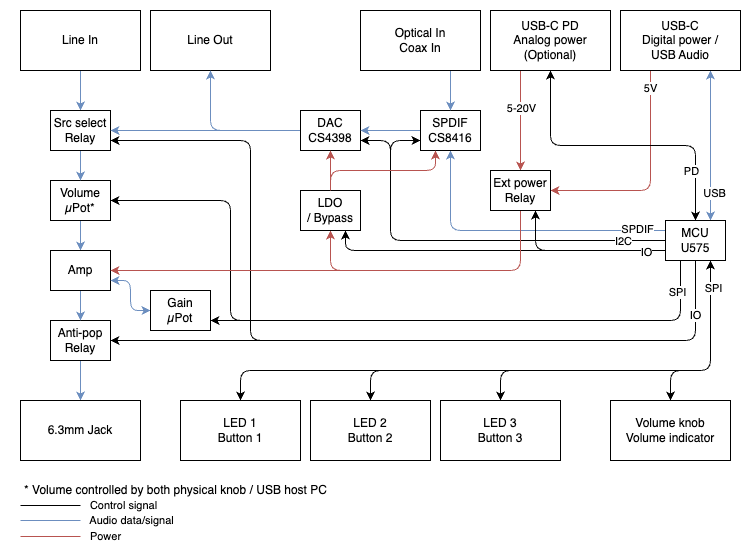

The diagram above was exported from draw.io. Its source (the exported page's mxGraphModel, read from the mxfile embedded in the PNG):
<mxGraphModel dx="681" dy="481" grid="1" gridSize="10" guides="1" tooltips="1" connect="1" arrows="1" fold="1" page="1" pageScale="1" pageWidth="827" pageHeight="1169" math="0" shadow="0">
  <root>
    <mxCell id="0" />
    <mxCell id="1" parent="0" />
    <mxCell id="n_GUoloKwii0JjfSqNVO-13" style="edgeStyle=orthogonalEdgeStyle;rounded=1;orthogonalLoop=1;jettySize=auto;html=1;exitX=0;exitY=0.5;exitDx=0;exitDy=0;entryX=0;entryY=0.75;entryDx=0;entryDy=0;" parent="1" source="EO7T-lwEUSpfjx_beom1-7" target="EO7T-lwEUSpfjx_beom1-54" edge="1">
      <mxGeometry relative="1" as="geometry">
        <Array as="points">
          <mxPoint x="410" y="330" />
          <mxPoint x="410" y="230" />
        </Array>
      </mxGeometry>
    </mxCell>
    <mxCell id="EO7T-lwEUSpfjx_beom1-37" style="edgeStyle=orthogonalEdgeStyle;rounded=0;orthogonalLoop=1;jettySize=auto;html=1;exitX=0.5;exitY=1;exitDx=0;exitDy=0;entryX=0.5;entryY=0;entryDx=0;entryDy=0;fillColor=#dae8fc;strokeColor=#6c8ebf;" parent="1" source="EO7T-lwEUSpfjx_beom1-1" target="EO7T-lwEUSpfjx_beom1-5" edge="1">
      <mxGeometry relative="1" as="geometry" />
    </mxCell>
    <mxCell id="EO7T-lwEUSpfjx_beom1-1" value="Line In" style="rounded=0;whiteSpace=wrap;html=1;" parent="1" vertex="1">
      <mxGeometry x="40" y="100" width="120" height="60" as="geometry" />
    </mxCell>
    <mxCell id="EO7T-lwEUSpfjx_beom1-2" value="Line Out" style="rounded=0;whiteSpace=wrap;html=1;" parent="1" vertex="1">
      <mxGeometry x="170" y="100" width="120" height="60" as="geometry" />
    </mxCell>
    <mxCell id="EO7T-lwEUSpfjx_beom1-18" style="edgeStyle=orthogonalEdgeStyle;rounded=0;orthogonalLoop=1;jettySize=auto;html=1;exitX=0.75;exitY=1;exitDx=0;exitDy=0;entryX=0.75;entryY=0;entryDx=0;entryDy=0;fillColor=#dae8fc;strokeColor=#6c8ebf;startArrow=classic;startFill=1;" parent="1" source="EO7T-lwEUSpfjx_beom1-3" target="EO7T-lwEUSpfjx_beom1-7" edge="1">
      <mxGeometry relative="1" as="geometry" />
    </mxCell>
    <mxCell id="n_GUoloKwii0JjfSqNVO-3" value="USB" style="edgeLabel;html=1;align=center;verticalAlign=middle;resizable=0;points=[];" parent="EO7T-lwEUSpfjx_beom1-18" vertex="1" connectable="0">
      <mxGeometry x="0.6242" y="1" relative="1" as="geometry">
        <mxPoint x="3" as="offset" />
      </mxGeometry>
    </mxCell>
    <mxCell id="EO7T-lwEUSpfjx_beom1-21" style="edgeStyle=orthogonalEdgeStyle;rounded=1;orthogonalLoop=1;jettySize=auto;html=1;exitX=0.25;exitY=1;exitDx=0;exitDy=0;entryX=1;entryY=0.5;entryDx=0;entryDy=0;fillColor=#f8cecc;strokeColor=#b85450;" parent="1" source="EO7T-lwEUSpfjx_beom1-3" target="EO7T-lwEUSpfjx_beom1-17" edge="1">
      <mxGeometry relative="1" as="geometry" />
    </mxCell>
    <mxCell id="EO7T-lwEUSpfjx_beom1-48" value="5V" style="edgeLabel;html=1;align=center;verticalAlign=middle;resizable=0;points=[];" parent="EO7T-lwEUSpfjx_beom1-21" vertex="1" connectable="0">
      <mxGeometry x="-0.7827" relative="1" as="geometry">
        <mxPoint y="-6" as="offset" />
      </mxGeometry>
    </mxCell>
    <mxCell id="EO7T-lwEUSpfjx_beom1-3" value="USB-C&lt;br&gt;Digital power /&lt;br&gt;USB Audio" style="rounded=0;whiteSpace=wrap;html=1;" parent="1" vertex="1">
      <mxGeometry x="640" y="100" width="120" height="60" as="geometry" />
    </mxCell>
    <mxCell id="EO7T-lwEUSpfjx_beom1-39" style="edgeStyle=orthogonalEdgeStyle;rounded=0;orthogonalLoop=1;jettySize=auto;html=1;exitX=0.5;exitY=1;exitDx=0;exitDy=0;entryX=0.5;entryY=0;entryDx=0;entryDy=0;fillColor=#dae8fc;strokeColor=#6c8ebf;" parent="1" source="EO7T-lwEUSpfjx_beom1-4" target="EO7T-lwEUSpfjx_beom1-16" edge="1">
      <mxGeometry relative="1" as="geometry" />
    </mxCell>
    <mxCell id="EO7T-lwEUSpfjx_beom1-4" value="Volume&lt;br&gt;µPot*" style="rounded=0;whiteSpace=wrap;html=1;" parent="1" vertex="1">
      <mxGeometry x="70" y="270" width="60" height="40" as="geometry" />
    </mxCell>
    <mxCell id="EO7T-lwEUSpfjx_beom1-38" style="edgeStyle=orthogonalEdgeStyle;rounded=0;orthogonalLoop=1;jettySize=auto;html=1;exitX=0.5;exitY=1;exitDx=0;exitDy=0;entryX=0.5;entryY=0;entryDx=0;entryDy=0;fillColor=#dae8fc;strokeColor=#6c8ebf;" parent="1" source="EO7T-lwEUSpfjx_beom1-5" target="EO7T-lwEUSpfjx_beom1-4" edge="1">
      <mxGeometry relative="1" as="geometry" />
    </mxCell>
    <mxCell id="EO7T-lwEUSpfjx_beom1-5" value="Src select&lt;br&gt;Relay" style="rounded=0;whiteSpace=wrap;html=1;" parent="1" vertex="1">
      <mxGeometry x="70" y="200" width="60" height="40" as="geometry" />
    </mxCell>
    <mxCell id="EO7T-lwEUSpfjx_beom1-41" style="edgeStyle=orthogonalEdgeStyle;rounded=0;orthogonalLoop=1;jettySize=auto;html=1;exitX=0.5;exitY=1;exitDx=0;exitDy=0;entryX=0.5;entryY=0;entryDx=0;entryDy=0;fillColor=#dae8fc;strokeColor=#6c8ebf;" parent="1" source="EO7T-lwEUSpfjx_beom1-6" target="EO7T-lwEUSpfjx_beom1-9" edge="1">
      <mxGeometry relative="1" as="geometry" />
    </mxCell>
    <mxCell id="EO7T-lwEUSpfjx_beom1-6" value="Anti-pop&lt;br&gt;Relay" style="rounded=0;whiteSpace=wrap;html=1;" parent="1" vertex="1">
      <mxGeometry x="70" y="410" width="60" height="40" as="geometry" />
    </mxCell>
    <mxCell id="EO7T-lwEUSpfjx_beom1-32" style="edgeStyle=orthogonalEdgeStyle;rounded=1;orthogonalLoop=1;jettySize=auto;html=1;exitX=0;exitY=0.25;exitDx=0;exitDy=0;fillColor=#dae8fc;strokeColor=#6c8ebf;entryX=0.5;entryY=1;entryDx=0;entryDy=0;" parent="1" source="EO7T-lwEUSpfjx_beom1-7" target="EO7T-lwEUSpfjx_beom1-54" edge="1">
      <mxGeometry relative="1" as="geometry">
        <mxPoint x="390" y="240" as="targetPoint" />
        <Array as="points">
          <mxPoint x="470" y="320" />
        </Array>
      </mxGeometry>
    </mxCell>
    <mxCell id="n_GUoloKwii0JjfSqNVO-5" value="SPDIF" style="edgeLabel;html=1;align=center;verticalAlign=middle;resizable=0;points=[];" parent="EO7T-lwEUSpfjx_beom1-32" vertex="1" connectable="0">
      <mxGeometry x="-0.8488" y="-1" relative="1" as="geometry">
        <mxPoint x="-6" as="offset" />
      </mxGeometry>
    </mxCell>
    <mxCell id="EO7T-lwEUSpfjx_beom1-34" style="edgeStyle=orthogonalEdgeStyle;rounded=1;orthogonalLoop=1;jettySize=auto;html=1;exitX=0.5;exitY=1;exitDx=0;exitDy=0;entryX=1;entryY=0.75;entryDx=0;entryDy=0;" parent="1" source="EO7T-lwEUSpfjx_beom1-7" target="EO7T-lwEUSpfjx_beom1-5" edge="1">
      <mxGeometry relative="1" as="geometry">
        <Array as="points">
          <mxPoint x="715" y="430" />
          <mxPoint x="270" y="430" />
          <mxPoint x="270" y="230" />
        </Array>
      </mxGeometry>
    </mxCell>
    <mxCell id="EO7T-lwEUSpfjx_beom1-35" style="edgeStyle=orthogonalEdgeStyle;rounded=1;orthogonalLoop=1;jettySize=auto;html=1;exitX=0.25;exitY=1;exitDx=0;exitDy=0;entryX=1;entryY=0.5;entryDx=0;entryDy=0;" parent="1" source="EO7T-lwEUSpfjx_beom1-7" target="EO7T-lwEUSpfjx_beom1-4" edge="1">
      <mxGeometry relative="1" as="geometry">
        <Array as="points">
          <mxPoint x="700" y="410" />
          <mxPoint x="250" y="410" />
          <mxPoint x="250" y="290" />
        </Array>
      </mxGeometry>
    </mxCell>
    <mxCell id="EO7T-lwEUSpfjx_beom1-36" style="edgeStyle=orthogonalEdgeStyle;rounded=1;orthogonalLoop=1;jettySize=auto;html=1;exitX=0.5;exitY=1;exitDx=0;exitDy=0;entryX=1;entryY=0.5;entryDx=0;entryDy=0;" parent="1" source="EO7T-lwEUSpfjx_beom1-7" target="EO7T-lwEUSpfjx_beom1-6" edge="1">
      <mxGeometry relative="1" as="geometry" />
    </mxCell>
    <mxCell id="rSCIldNaTfFO_30-BcLf-6" value="IO" style="edgeLabel;html=1;align=center;verticalAlign=middle;resizable=0;points=[];" vertex="1" connectable="0" parent="EO7T-lwEUSpfjx_beom1-36">
      <mxGeometry x="-0.8204" y="1" relative="1" as="geometry">
        <mxPoint x="-1" y="-5" as="offset" />
      </mxGeometry>
    </mxCell>
    <mxCell id="EO7T-lwEUSpfjx_beom1-51" style="edgeStyle=orthogonalEdgeStyle;orthogonalLoop=1;jettySize=auto;html=1;exitX=0.25;exitY=1;exitDx=0;exitDy=0;entryX=1;entryY=0.75;entryDx=0;entryDy=0;rounded=1;" parent="1" source="EO7T-lwEUSpfjx_beom1-7" target="EO7T-lwEUSpfjx_beom1-50" edge="1">
      <mxGeometry relative="1" as="geometry" />
    </mxCell>
    <mxCell id="n_GUoloKwii0JjfSqNVO-1" value="SPI" style="edgeLabel;html=1;align=center;verticalAlign=middle;resizable=0;points=[];" parent="EO7T-lwEUSpfjx_beom1-51" vertex="1" connectable="0">
      <mxGeometry x="-0.7645" relative="1" as="geometry">
        <mxPoint x="-1" y="-28" as="offset" />
      </mxGeometry>
    </mxCell>
    <mxCell id="n_GUoloKwii0JjfSqNVO-11" style="edgeStyle=orthogonalEdgeStyle;rounded=1;orthogonalLoop=1;jettySize=auto;html=1;exitX=0;exitY=0.5;exitDx=0;exitDy=0;entryX=1;entryY=0.75;entryDx=0;entryDy=0;" parent="1" source="EO7T-lwEUSpfjx_beom1-7" target="EO7T-lwEUSpfjx_beom1-8" edge="1">
      <mxGeometry relative="1" as="geometry">
        <Array as="points">
          <mxPoint x="410" y="330" />
          <mxPoint x="410" y="230" />
        </Array>
      </mxGeometry>
    </mxCell>
    <mxCell id="n_GUoloKwii0JjfSqNVO-12" value="I2C" style="edgeLabel;html=1;align=center;verticalAlign=middle;resizable=0;points=[];" parent="n_GUoloKwii0JjfSqNVO-11" vertex="1" connectable="0">
      <mxGeometry x="-0.7894" y="1" relative="1" as="geometry">
        <mxPoint as="offset" />
      </mxGeometry>
    </mxCell>
    <mxCell id="rSCIldNaTfFO_30-BcLf-2" style="edgeStyle=orthogonalEdgeStyle;rounded=1;orthogonalLoop=1;jettySize=auto;html=1;exitX=0;exitY=0.75;exitDx=0;exitDy=0;entryX=0.75;entryY=1;entryDx=0;entryDy=0;" edge="1" parent="1" source="EO7T-lwEUSpfjx_beom1-7" target="n_GUoloKwii0JjfSqNVO-7">
      <mxGeometry relative="1" as="geometry" />
    </mxCell>
    <mxCell id="rSCIldNaTfFO_30-BcLf-4" style="edgeStyle=orthogonalEdgeStyle;rounded=1;orthogonalLoop=1;jettySize=auto;html=1;exitX=0;exitY=0.75;exitDx=0;exitDy=0;entryX=0.75;entryY=1;entryDx=0;entryDy=0;" edge="1" parent="1" source="EO7T-lwEUSpfjx_beom1-7" target="EO7T-lwEUSpfjx_beom1-17">
      <mxGeometry relative="1" as="geometry" />
    </mxCell>
    <mxCell id="rSCIldNaTfFO_30-BcLf-5" value="IO" style="edgeLabel;html=1;align=center;verticalAlign=middle;resizable=0;points=[];" vertex="1" connectable="0" parent="rSCIldNaTfFO_30-BcLf-4">
      <mxGeometry x="-0.5891" relative="1" as="geometry">
        <mxPoint x="16" y="2" as="offset" />
      </mxGeometry>
    </mxCell>
    <mxCell id="EO7T-lwEUSpfjx_beom1-7" value="MCU&lt;br&gt;U575" style="rounded=0;whiteSpace=wrap;html=1;" parent="1" vertex="1">
      <mxGeometry x="685" y="310" width="60" height="40" as="geometry" />
    </mxCell>
    <mxCell id="EO7T-lwEUSpfjx_beom1-26" style="edgeStyle=orthogonalEdgeStyle;rounded=1;orthogonalLoop=1;jettySize=auto;html=1;exitX=0;exitY=0.5;exitDx=0;exitDy=0;entryX=1;entryY=0.5;entryDx=0;entryDy=0;fillColor=#dae8fc;strokeColor=#6c8ebf;" parent="1" source="EO7T-lwEUSpfjx_beom1-8" target="EO7T-lwEUSpfjx_beom1-5" edge="1">
      <mxGeometry relative="1" as="geometry" />
    </mxCell>
    <mxCell id="EO7T-lwEUSpfjx_beom1-27" style="edgeStyle=orthogonalEdgeStyle;rounded=1;orthogonalLoop=1;jettySize=auto;html=1;exitX=0;exitY=0.5;exitDx=0;exitDy=0;entryX=0.5;entryY=1;entryDx=0;entryDy=0;fillColor=#dae8fc;strokeColor=#6c8ebf;" parent="1" source="EO7T-lwEUSpfjx_beom1-8" target="EO7T-lwEUSpfjx_beom1-2" edge="1">
      <mxGeometry relative="1" as="geometry" />
    </mxCell>
    <mxCell id="EO7T-lwEUSpfjx_beom1-8" value="DAC&lt;br&gt;CS4398" style="rounded=0;whiteSpace=wrap;html=1;" parent="1" vertex="1">
      <mxGeometry x="320" y="200" width="60" height="40" as="geometry" />
    </mxCell>
    <mxCell id="EO7T-lwEUSpfjx_beom1-9" value="6.3mm Jack" style="rounded=0;whiteSpace=wrap;html=1;" parent="1" vertex="1">
      <mxGeometry x="40" y="490" width="120" height="60" as="geometry" />
    </mxCell>
    <mxCell id="EO7T-lwEUSpfjx_beom1-22" style="edgeStyle=orthogonalEdgeStyle;rounded=1;orthogonalLoop=1;jettySize=auto;html=1;exitX=0.5;exitY=0;exitDx=0;exitDy=0;entryX=0.75;entryY=1;entryDx=0;entryDy=0;startArrow=classic;startFill=1;" parent="1" source="EO7T-lwEUSpfjx_beom1-10" target="EO7T-lwEUSpfjx_beom1-7" edge="1">
      <mxGeometry relative="1" as="geometry">
        <Array as="points">
          <mxPoint x="690" y="460" />
          <mxPoint x="730" y="460" />
        </Array>
      </mxGeometry>
    </mxCell>
    <mxCell id="EO7T-lwEUSpfjx_beom1-10" value="Volume knob&lt;br&gt;Volume indicator" style="rounded=0;whiteSpace=wrap;html=1;" parent="1" vertex="1">
      <mxGeometry x="630" y="490" width="120" height="60" as="geometry" />
    </mxCell>
    <mxCell id="EO7T-lwEUSpfjx_beom1-25" style="edgeStyle=orthogonalEdgeStyle;rounded=1;orthogonalLoop=1;jettySize=auto;html=1;exitX=0.5;exitY=0;exitDx=0;exitDy=0;entryX=0.75;entryY=1;entryDx=0;entryDy=0;startArrow=classic;startFill=1;" parent="1" source="EO7T-lwEUSpfjx_beom1-11" target="EO7T-lwEUSpfjx_beom1-7" edge="1">
      <mxGeometry relative="1" as="geometry">
        <mxPoint x="700" y="360" as="targetPoint" />
        <Array as="points">
          <mxPoint x="260" y="460" />
          <mxPoint x="730" y="460" />
        </Array>
      </mxGeometry>
    </mxCell>
    <mxCell id="EO7T-lwEUSpfjx_beom1-11" value="LED 1&lt;br&gt;Button 1" style="rounded=0;whiteSpace=wrap;html=1;" parent="1" vertex="1">
      <mxGeometry x="200" y="490" width="120" height="60" as="geometry" />
    </mxCell>
    <mxCell id="EO7T-lwEUSpfjx_beom1-24" style="edgeStyle=orthogonalEdgeStyle;rounded=1;orthogonalLoop=1;jettySize=auto;html=1;exitX=0.5;exitY=0;exitDx=0;exitDy=0;startArrow=classic;startFill=1;" parent="1" source="EO7T-lwEUSpfjx_beom1-12" edge="1">
      <mxGeometry relative="1" as="geometry">
        <mxPoint x="730" y="350" as="targetPoint" />
        <Array as="points">
          <mxPoint x="390" y="460" />
          <mxPoint x="730" y="460" />
        </Array>
      </mxGeometry>
    </mxCell>
    <mxCell id="EO7T-lwEUSpfjx_beom1-12" value="LED 2&lt;br&gt;Button 2" style="rounded=0;whiteSpace=wrap;html=1;" parent="1" vertex="1">
      <mxGeometry x="330" y="490" width="120" height="60" as="geometry" />
    </mxCell>
    <mxCell id="EO7T-lwEUSpfjx_beom1-23" style="edgeStyle=orthogonalEdgeStyle;rounded=1;orthogonalLoop=1;jettySize=auto;html=1;exitX=0.5;exitY=0;exitDx=0;exitDy=0;entryX=0.75;entryY=1;entryDx=0;entryDy=0;startArrow=classic;startFill=1;" parent="1" source="EO7T-lwEUSpfjx_beom1-13" target="EO7T-lwEUSpfjx_beom1-7" edge="1">
      <mxGeometry relative="1" as="geometry">
        <Array as="points">
          <mxPoint x="520" y="460" />
          <mxPoint x="730" y="460" />
        </Array>
      </mxGeometry>
    </mxCell>
    <mxCell id="n_GUoloKwii0JjfSqNVO-2" value="SPI" style="edgeLabel;html=1;align=center;verticalAlign=middle;resizable=0;points=[];" parent="EO7T-lwEUSpfjx_beom1-23" vertex="1" connectable="0">
      <mxGeometry x="0.8413" y="-1" relative="1" as="geometry">
        <mxPoint x="2" as="offset" />
      </mxGeometry>
    </mxCell>
    <mxCell id="EO7T-lwEUSpfjx_beom1-13" value="LED 3&lt;br&gt;Button 3" style="rounded=0;whiteSpace=wrap;html=1;" parent="1" vertex="1">
      <mxGeometry x="460" y="490" width="120" height="60" as="geometry" />
    </mxCell>
    <mxCell id="EO7T-lwEUSpfjx_beom1-19" style="edgeStyle=orthogonalEdgeStyle;rounded=0;orthogonalLoop=1;jettySize=auto;html=1;exitX=0.25;exitY=1;exitDx=0;exitDy=0;entryX=0.5;entryY=0;entryDx=0;entryDy=0;fillColor=#f8cecc;strokeColor=#b85450;" parent="1" source="EO7T-lwEUSpfjx_beom1-14" target="EO7T-lwEUSpfjx_beom1-17" edge="1">
      <mxGeometry relative="1" as="geometry">
        <mxPoint x="570" y="200" as="targetPoint" />
      </mxGeometry>
    </mxCell>
    <mxCell id="EO7T-lwEUSpfjx_beom1-61" value="5-20V" style="edgeLabel;html=1;align=center;verticalAlign=middle;resizable=0;points=[];" parent="EO7T-lwEUSpfjx_beom1-19" vertex="1" connectable="0">
      <mxGeometry x="-0.2429" y="1" relative="1" as="geometry">
        <mxPoint as="offset" />
      </mxGeometry>
    </mxCell>
    <mxCell id="EO7T-lwEUSpfjx_beom1-14" value="USB-C PD&lt;br&gt;Analog power&lt;br&gt;(Optional)" style="rounded=0;whiteSpace=wrap;html=1;" parent="1" vertex="1">
      <mxGeometry x="510" y="100" width="120" height="60" as="geometry" />
    </mxCell>
    <mxCell id="EO7T-lwEUSpfjx_beom1-30" style="edgeStyle=orthogonalEdgeStyle;rounded=1;orthogonalLoop=1;jettySize=auto;html=1;exitX=0.5;exitY=1;exitDx=0;exitDy=0;entryX=0.5;entryY=0;entryDx=0;entryDy=0;startArrow=classic;startFill=1;" parent="1" source="EO7T-lwEUSpfjx_beom1-14" target="EO7T-lwEUSpfjx_beom1-7" edge="1">
      <mxGeometry relative="1" as="geometry">
        <mxPoint x="600" y="220" as="sourcePoint" />
      </mxGeometry>
    </mxCell>
    <mxCell id="n_GUoloKwii0JjfSqNVO-6" value="PD" style="edgeLabel;html=1;align=center;verticalAlign=middle;resizable=0;points=[];" parent="EO7T-lwEUSpfjx_beom1-30" vertex="1" connectable="0">
      <mxGeometry x="-0.1692" y="2" relative="1" as="geometry">
        <mxPoint x="93" y="28" as="offset" />
      </mxGeometry>
    </mxCell>
    <mxCell id="EO7T-lwEUSpfjx_beom1-40" style="edgeStyle=orthogonalEdgeStyle;rounded=0;orthogonalLoop=1;jettySize=auto;html=1;exitX=0.5;exitY=1;exitDx=0;exitDy=0;entryX=0.5;entryY=0;entryDx=0;entryDy=0;fillColor=#dae8fc;strokeColor=#6c8ebf;" parent="1" source="EO7T-lwEUSpfjx_beom1-16" target="EO7T-lwEUSpfjx_beom1-6" edge="1">
      <mxGeometry relative="1" as="geometry" />
    </mxCell>
    <mxCell id="EO7T-lwEUSpfjx_beom1-16" value="Amp" style="rounded=0;whiteSpace=wrap;html=1;" parent="1" vertex="1">
      <mxGeometry x="70" y="340" width="60" height="40" as="geometry" />
    </mxCell>
    <mxCell id="EO7T-lwEUSpfjx_beom1-33" style="edgeStyle=orthogonalEdgeStyle;rounded=1;orthogonalLoop=1;jettySize=auto;html=1;exitX=0.5;exitY=1;exitDx=0;exitDy=0;entryX=1;entryY=0.5;entryDx=0;entryDy=0;fillColor=#f8cecc;strokeColor=#b85450;" parent="1" source="EO7T-lwEUSpfjx_beom1-17" target="EO7T-lwEUSpfjx_beom1-16" edge="1">
      <mxGeometry relative="1" as="geometry">
        <Array as="points">
          <mxPoint x="540" y="360" />
        </Array>
      </mxGeometry>
    </mxCell>
    <mxCell id="n_GUoloKwii0JjfSqNVO-8" style="edgeStyle=orthogonalEdgeStyle;rounded=1;orthogonalLoop=1;jettySize=auto;html=1;exitX=0.5;exitY=1;exitDx=0;exitDy=0;entryX=0.5;entryY=1;entryDx=0;entryDy=0;fillColor=#f8cecc;strokeColor=#b85450;" parent="1" source="EO7T-lwEUSpfjx_beom1-17" target="n_GUoloKwii0JjfSqNVO-7" edge="1">
      <mxGeometry relative="1" as="geometry">
        <Array as="points">
          <mxPoint x="540" y="360" />
          <mxPoint x="350" y="360" />
        </Array>
      </mxGeometry>
    </mxCell>
    <mxCell id="EO7T-lwEUSpfjx_beom1-17" value="Ext power&lt;br&gt;Relay" style="rounded=0;whiteSpace=wrap;html=1;" parent="1" vertex="1">
      <mxGeometry x="510" y="260" width="60" height="40" as="geometry" />
    </mxCell>
    <mxCell id="EO7T-lwEUSpfjx_beom1-44" value="" style="endArrow=none;html=1;rounded=0;fillColor=#dae8fc;strokeColor=#6c8ebf;" parent="1" edge="1">
      <mxGeometry width="50" height="50" relative="1" as="geometry">
        <mxPoint x="40" y="610" as="sourcePoint" />
        <mxPoint x="100" y="610" as="targetPoint" />
      </mxGeometry>
    </mxCell>
    <mxCell id="EO7T-lwEUSpfjx_beom1-45" value="Audio data/signal" style="edgeLabel;html=1;align=center;verticalAlign=middle;resizable=0;points=[];" parent="EO7T-lwEUSpfjx_beom1-44" vertex="1" connectable="0">
      <mxGeometry x="-0.4028" y="-2" relative="1" as="geometry">
        <mxPoint x="93" y="-2" as="offset" />
      </mxGeometry>
    </mxCell>
    <mxCell id="EO7T-lwEUSpfjx_beom1-46" value="" style="endArrow=none;html=1;rounded=0;fillColor=#f8cecc;strokeColor=#b85450;" parent="1" edge="1">
      <mxGeometry width="50" height="50" relative="1" as="geometry">
        <mxPoint x="40" y="626" as="sourcePoint" />
        <mxPoint x="100" y="626" as="targetPoint" />
      </mxGeometry>
    </mxCell>
    <mxCell id="EO7T-lwEUSpfjx_beom1-47" value="Power" style="edgeLabel;html=1;align=center;verticalAlign=middle;resizable=0;points=[];" parent="EO7T-lwEUSpfjx_beom1-46" vertex="1" connectable="0">
      <mxGeometry x="-0.4028" y="-2" relative="1" as="geometry">
        <mxPoint x="67" y="-2" as="offset" />
      </mxGeometry>
    </mxCell>
    <mxCell id="EO7T-lwEUSpfjx_beom1-49" value="* Volume controlled by both physical knob / USB host PC" style="text;html=1;align=center;verticalAlign=middle;resizable=0;points=[];autosize=1;strokeColor=none;fillColor=none;" parent="1" vertex="1">
      <mxGeometry x="30" y="565" width="330" height="30" as="geometry" />
    </mxCell>
    <mxCell id="n_GUoloKwii0JjfSqNVO-10" style="edgeStyle=orthogonalEdgeStyle;rounded=1;orthogonalLoop=1;jettySize=auto;html=1;exitX=0;exitY=0.5;exitDx=0;exitDy=0;entryX=1;entryY=0.75;entryDx=0;entryDy=0;startArrow=classic;startFill=1;fillColor=#dae8fc;strokeColor=#6c8ebf;" parent="1" source="EO7T-lwEUSpfjx_beom1-50" target="EO7T-lwEUSpfjx_beom1-16" edge="1">
      <mxGeometry relative="1" as="geometry" />
    </mxCell>
    <mxCell id="EO7T-lwEUSpfjx_beom1-50" value="Gain&lt;br&gt;µPot" style="rounded=0;whiteSpace=wrap;html=1;" parent="1" vertex="1">
      <mxGeometry x="170" y="380" width="60" height="40" as="geometry" />
    </mxCell>
    <mxCell id="EO7T-lwEUSpfjx_beom1-57" style="edgeStyle=orthogonalEdgeStyle;rounded=0;orthogonalLoop=1;jettySize=auto;html=1;exitX=0;exitY=0.5;exitDx=0;exitDy=0;entryX=1;entryY=0.5;entryDx=0;entryDy=0;fillColor=#dae8fc;strokeColor=#6c8ebf;" parent="1" source="EO7T-lwEUSpfjx_beom1-54" target="EO7T-lwEUSpfjx_beom1-8" edge="1">
      <mxGeometry relative="1" as="geometry">
        <mxPoint x="420" y="220" as="targetPoint" />
      </mxGeometry>
    </mxCell>
    <mxCell id="EO7T-lwEUSpfjx_beom1-54" value="SPDIF&lt;br&gt;CS8416" style="rounded=0;whiteSpace=wrap;html=1;" parent="1" vertex="1">
      <mxGeometry x="440" y="200" width="60" height="40" as="geometry" />
    </mxCell>
    <mxCell id="EO7T-lwEUSpfjx_beom1-58" style="edgeStyle=orthogonalEdgeStyle;rounded=0;orthogonalLoop=1;jettySize=auto;html=1;exitX=0.75;exitY=1;exitDx=0;exitDy=0;entryX=0.5;entryY=0;entryDx=0;entryDy=0;fillColor=#dae8fc;strokeColor=#6c8ebf;" parent="1" source="EO7T-lwEUSpfjx_beom1-55" target="EO7T-lwEUSpfjx_beom1-54" edge="1">
      <mxGeometry relative="1" as="geometry" />
    </mxCell>
    <mxCell id="EO7T-lwEUSpfjx_beom1-55" value="Optical In&lt;br&gt;Coax In" style="rounded=0;whiteSpace=wrap;html=1;" parent="1" vertex="1">
      <mxGeometry x="380" y="100" width="120" height="60" as="geometry" />
    </mxCell>
    <mxCell id="EO7T-lwEUSpfjx_beom1-59" value="" style="endArrow=none;html=1;rounded=0;fillColor=#dae8fc;strokeColor=#000000;" parent="1" edge="1">
      <mxGeometry width="50" height="50" relative="1" as="geometry">
        <mxPoint x="40" y="595" as="sourcePoint" />
        <mxPoint x="100" y="595" as="targetPoint" />
      </mxGeometry>
    </mxCell>
    <mxCell id="EO7T-lwEUSpfjx_beom1-60" value="Control signal" style="edgeLabel;html=1;align=center;verticalAlign=middle;resizable=0;points=[];" parent="EO7T-lwEUSpfjx_beom1-59" vertex="1" connectable="0">
      <mxGeometry x="-0.4028" y="-2" relative="1" as="geometry">
        <mxPoint x="85" y="-2" as="offset" />
      </mxGeometry>
    </mxCell>
    <mxCell id="n_GUoloKwii0JjfSqNVO-9" style="edgeStyle=orthogonalEdgeStyle;rounded=0;orthogonalLoop=1;jettySize=auto;html=1;exitX=0.5;exitY=0;exitDx=0;exitDy=0;entryX=0.5;entryY=1;entryDx=0;entryDy=0;fillColor=#f8cecc;strokeColor=#b85450;" parent="1" source="n_GUoloKwii0JjfSqNVO-7" target="EO7T-lwEUSpfjx_beom1-8" edge="1">
      <mxGeometry relative="1" as="geometry" />
    </mxCell>
    <mxCell id="n_GUoloKwii0JjfSqNVO-7" value="LDO&lt;br&gt;/ Bypass" style="rounded=0;whiteSpace=wrap;html=1;" parent="1" vertex="1">
      <mxGeometry x="320" y="280" width="60" height="40" as="geometry" />
    </mxCell>
    <mxCell id="rSCIldNaTfFO_30-BcLf-3" style="edgeStyle=orthogonalEdgeStyle;rounded=1;orthogonalLoop=1;jettySize=auto;html=1;exitX=0.5;exitY=0;exitDx=0;exitDy=0;entryX=0.25;entryY=1;entryDx=0;entryDy=0;fillColor=#f8cecc;strokeColor=#b85450;" edge="1" parent="1" source="n_GUoloKwii0JjfSqNVO-7" target="EO7T-lwEUSpfjx_beom1-54">
      <mxGeometry relative="1" as="geometry">
        <mxPoint x="390" y="290" as="sourcePoint" />
        <mxPoint x="390" y="250" as="targetPoint" />
      </mxGeometry>
    </mxCell>
  </root>
</mxGraphModel>